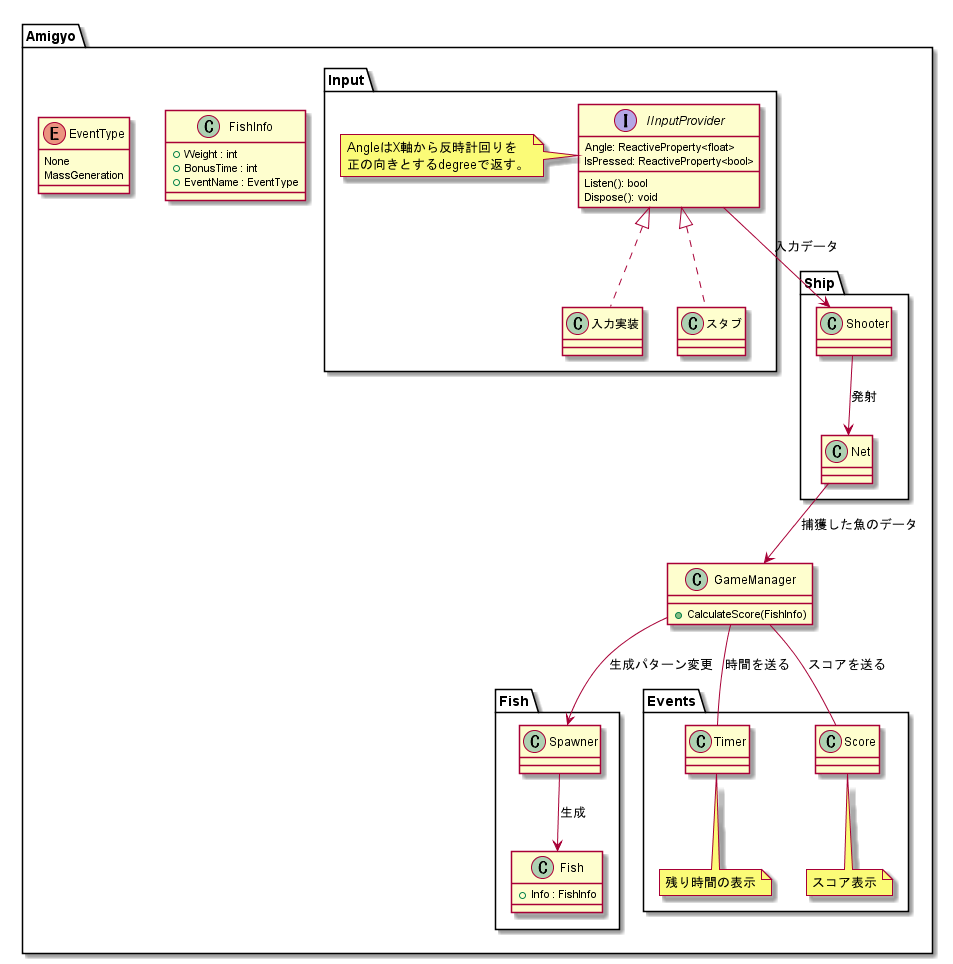

The diagram above was rendered by PlantUML. Its source (embedded in the PNG):
@startuml Amigyo-class

namespace Amigyo {

    namespace Input {
        interface IInputProvider {
            Angle: ReactiveProperty<float>
            IsPressed: ReactiveProperty<bool>
            Listen(): bool
            Dispose(): void
        }
        note left
        AngleはX軸から反時計回りを
        正の向きとするdegreeで返す。
        end note

        IInputProvider <|.. 入力実装
        IInputProvider <|.. スタブ
    }

    namespace Fish{
        class Spawner{

        }
        abstract class Fish

        Spawner --> Fish : 生成

        class Fish{
            + Info : FishInfo
        }
    }

    class GameManager{
        + CalculateScore(FishInfo)
    }

    class FishInfo{
        + Weight : int
        + BonusTime : int
        + EventName : EventType
    }

    enum EventType{
        None
        MassGeneration
    }

    namespace Events{

        class Timer{

        }
        note bottom : 残り時間の表示

        class Score{

        }
        note bottom : スコア表示
    }

    namespace Ship{
        class Shooter{

        }
        class Net

        Shooter --> Net : 発射
    }

    GameManager -- Amigyo.Events.Timer : 時間を送る
    GameManager -- Amigyo.Events.Score : スコアを送る
    GameManager --> Amigyo.Fish.Spawner : 生成パターン変更
    Amigyo.Ship.Net --> GameManager : 捕獲した魚のデータ
    Amigyo.Input.IInputProvider --> Amigyo.Ship.Shooter : 入力データ
}
@enduml